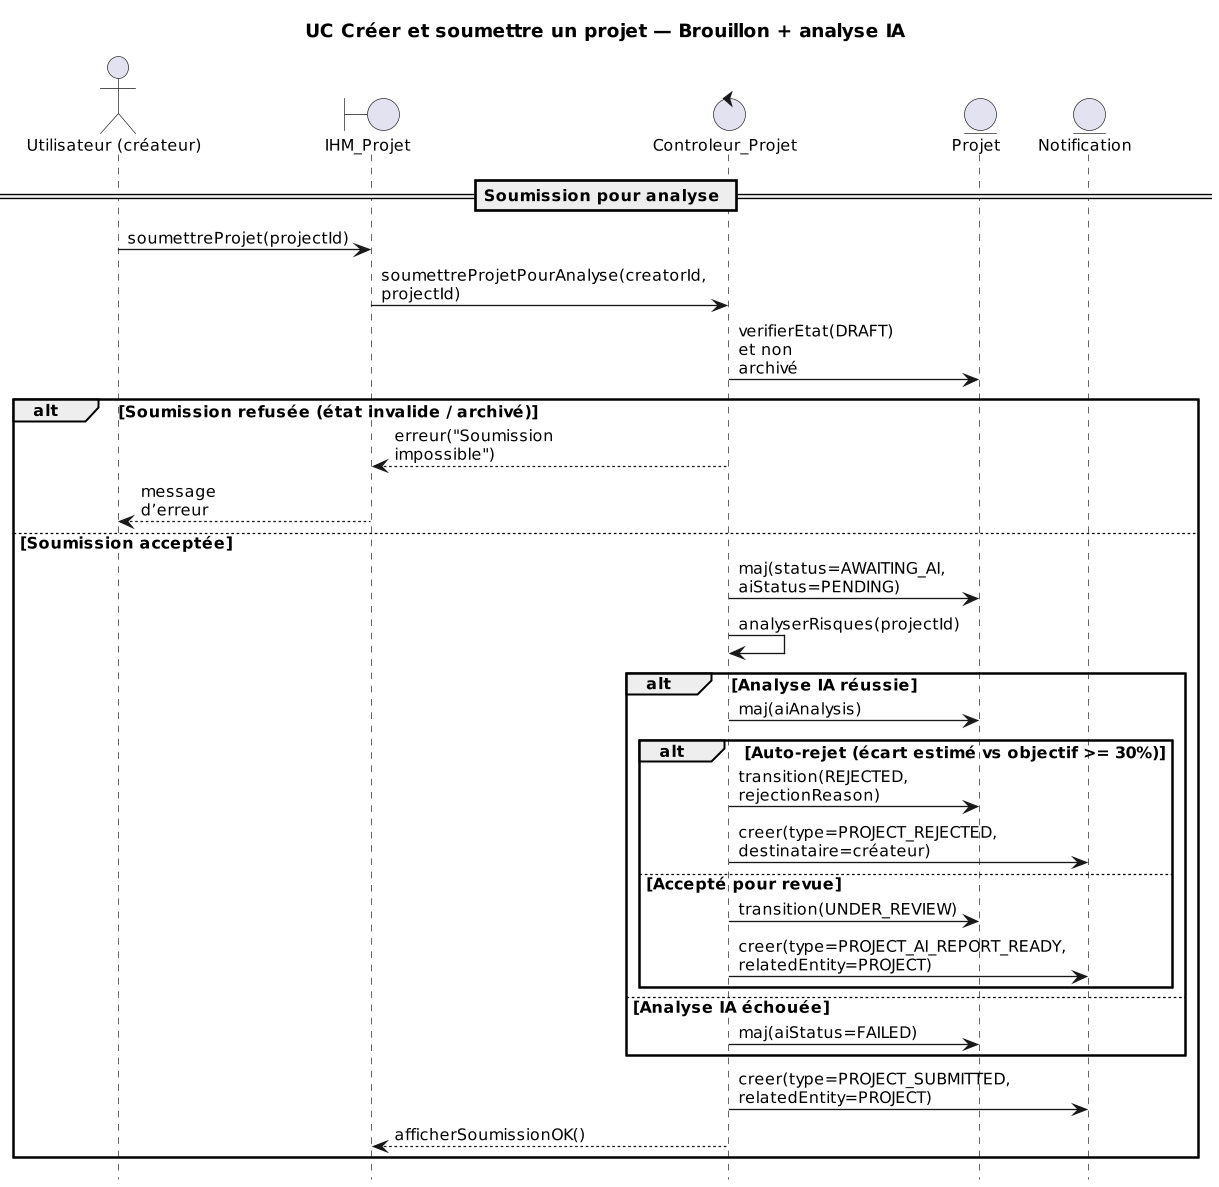

The diagram above was rendered by PlantUML. Its source (embedded in the PNG):
@startuml
' ============================
'  Normes FSEG (ECB)
'  - Acteur : Utilisateur (créateur)
'  - <<boundary>> : IHM_Projet
'  - <<control>>  : Controleur_Projet
'  - <<entity>>   : Projet, Notification
' ============================

hide footbox
skinparam shadowing false
skinparam defaultFontName "Times New Roman"
skinparam defaultFontSize 12
skinparam sequenceMessageAlign left
skinparam maxMessageSize 45
skinparam wrapWidth 150
skinparam dpi 150
scale 0.85

title UC Créer et soumettre un projet — Brouillon + analyse IA

actor "Utilisateur (créateur)" as U
boundary "IHM_Projet" as IHM
control "Controleur_Projet" as CP
entity "Projet" as P
entity "Notification" as N

== Soumission pour analyse ==
U -> IHM : soumettreProjet(projectId)
IHM -> CP : soumettreProjetPourAnalyse(creatorId, projectId)

CP -> P : verifierEtat(DRAFT) et non archivé
alt Soumission refusée (état invalide / archivé)
  CP --> IHM : erreur("Soumission impossible")
  IHM --> U : message d’erreur
else Soumission acceptée
  CP -> P : maj(status=AWAITING_AI, aiStatus=PENDING)
  
  CP -> CP : analyserRisques(projectId)
  
  alt Analyse IA réussie
    CP -> P : maj(aiAnalysis)
    alt Auto-rejet (écart estimé vs objectif >= 30%)
      CP -> P : transition(REJECTED, rejectionReason)
      CP -> N : creer(type=PROJECT_REJECTED, destinataire=créateur)
    else Accepté pour revue
      CP -> P : transition(UNDER_REVIEW)
      CP -> N : creer(type=PROJECT_AI_REPORT_READY, relatedEntity=PROJECT)
    end
  else Analyse IA échouée
    CP -> P : maj(aiStatus=FAILED)
  end

  CP -> N : creer(type=PROJECT_SUBMITTED, relatedEntity=PROJECT)
  CP --> IHM : afficherSoumissionOK()
end
@enduml